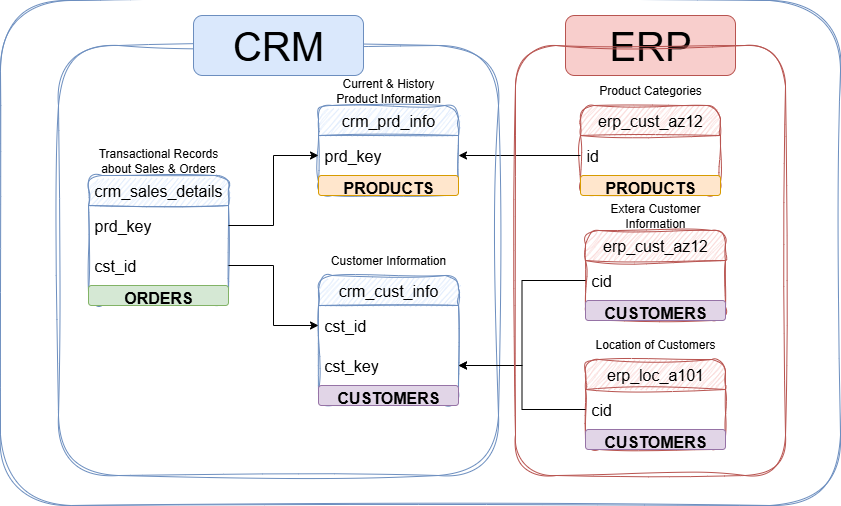

The diagram above was exported from draw.io. Its source (the exported page's mxGraphModel, read from the mxfile embedded in the PNG):
<mxGraphModel dx="1426" dy="889" grid="1" gridSize="10" guides="1" tooltips="1" connect="1" arrows="1" fold="1" page="1" pageScale="1" pageWidth="850" pageHeight="1100" math="0" shadow="0">
  <root>
    <mxCell id="0" />
    <mxCell id="1" parent="0" />
    <mxCell id="bQFSeBsrc6l7AtvxawN6-1" value="crm_cust_info" style="swimlane;fontStyle=0;childLayout=stackLayout;horizontal=1;startSize=30;horizontalStack=0;resizeParent=1;resizeParentMax=0;resizeLast=0;collapsible=1;marginBottom=0;whiteSpace=wrap;html=1;rounded=1;fontSize=16;shadow=0;glass=0;sketch=1;curveFitting=1;jiggle=2;fillColor=#dae8fc;strokeColor=#6c8ebf;" parent="1" vertex="1">
      <mxGeometry x="328" y="690" width="140" height="130" as="geometry" />
    </mxCell>
    <mxCell id="bQFSeBsrc6l7AtvxawN6-2" value="cst_id" style="text;strokeColor=none;fillColor=none;align=left;verticalAlign=middle;spacingLeft=4;spacingRight=4;overflow=hidden;points=[[0,0.5],[1,0.5]];portConstraint=eastwest;rotatable=0;whiteSpace=wrap;html=1;fontSize=16;glass=0;" parent="bQFSeBsrc6l7AtvxawN6-1" vertex="1">
      <mxGeometry y="30" width="140" height="40" as="geometry" />
    </mxCell>
    <mxCell id="bQFSeBsrc6l7AtvxawN6-18" value="cst_key" style="text;strokeColor=none;fillColor=none;align=left;verticalAlign=middle;spacingLeft=4;spacingRight=4;overflow=hidden;points=[[0,0.5],[1,0.5]];portConstraint=eastwest;rotatable=0;whiteSpace=wrap;html=1;fontSize=16;glass=0;" parent="bQFSeBsrc6l7AtvxawN6-1" vertex="1">
      <mxGeometry y="70" width="140" height="40" as="geometry" />
    </mxCell>
    <mxCell id="J9wzSiuZx6zmxvF8RO1g-10" value="CUSTOMERS" style="text;html=1;strokeColor=#9673a6;fillColor=#e1d5e7;align=center;verticalAlign=middle;whiteSpace=wrap;overflow=hidden;rounded=1;fontSize=16;fontStyle=1" vertex="1" parent="bQFSeBsrc6l7AtvxawN6-1">
      <mxGeometry y="110" width="140" height="20" as="geometry" />
    </mxCell>
    <mxCell id="bQFSeBsrc6l7AtvxawN6-5" value="Customer Information" style="text;html=1;align=center;verticalAlign=middle;whiteSpace=wrap;rounded=0;" parent="1" vertex="1">
      <mxGeometry x="333" y="660" width="130" height="30" as="geometry" />
    </mxCell>
    <mxCell id="bQFSeBsrc6l7AtvxawN6-6" value="crm_prd_info" style="swimlane;fontStyle=0;childLayout=stackLayout;horizontal=1;startSize=30;horizontalStack=0;resizeParent=1;resizeParentMax=0;resizeLast=0;collapsible=1;marginBottom=0;whiteSpace=wrap;html=1;rounded=1;fontSize=16;shadow=0;glass=0;sketch=1;curveFitting=1;jiggle=2;fillColor=#dae8fc;strokeColor=#6c8ebf;" parent="1" vertex="1">
      <mxGeometry x="328" y="520" width="140" height="90" as="geometry" />
    </mxCell>
    <mxCell id="bQFSeBsrc6l7AtvxawN6-7" value="prd_key" style="text;strokeColor=none;fillColor=none;align=left;verticalAlign=middle;spacingLeft=4;spacingRight=4;overflow=hidden;points=[[0,0.5],[1,0.5]];portConstraint=eastwest;rotatable=0;whiteSpace=wrap;html=1;fontSize=16;glass=0;" parent="bQFSeBsrc6l7AtvxawN6-6" vertex="1">
      <mxGeometry y="30" width="140" height="40" as="geometry" />
    </mxCell>
    <mxCell id="J9wzSiuZx6zmxvF8RO1g-7" value="PRODUCTS" style="text;html=1;strokeColor=#d79b00;fillColor=#ffe6cc;align=center;verticalAlign=middle;whiteSpace=wrap;overflow=hidden;rounded=1;fontSize=16;fontStyle=1" vertex="1" parent="bQFSeBsrc6l7AtvxawN6-6">
      <mxGeometry y="70" width="140" height="20" as="geometry" />
    </mxCell>
    <mxCell id="bQFSeBsrc6l7AtvxawN6-8" value="Current &amp;amp; History Product Information" style="text;html=1;align=center;verticalAlign=middle;whiteSpace=wrap;rounded=0;" parent="1" vertex="1">
      <mxGeometry x="333" y="490" width="130" height="30" as="geometry" />
    </mxCell>
    <mxCell id="bQFSeBsrc6l7AtvxawN6-9" value="crm_sales_details" style="swimlane;fontStyle=0;childLayout=stackLayout;horizontal=1;startSize=30;horizontalStack=0;resizeParent=1;resizeParentMax=0;resizeLast=0;collapsible=1;marginBottom=0;whiteSpace=wrap;html=1;rounded=1;fontSize=16;shadow=0;glass=0;sketch=1;curveFitting=1;jiggle=2;fillColor=#dae8fc;strokeColor=#6c8ebf;" parent="1" vertex="1">
      <mxGeometry x="98" y="590" width="140" height="130" as="geometry" />
    </mxCell>
    <mxCell id="bQFSeBsrc6l7AtvxawN6-10" value="prd_key" style="text;strokeColor=none;fillColor=none;align=left;verticalAlign=middle;spacingLeft=4;spacingRight=4;overflow=hidden;points=[[0,0.5],[1,0.5]];portConstraint=eastwest;rotatable=0;whiteSpace=wrap;html=1;fontSize=16;glass=0;" parent="bQFSeBsrc6l7AtvxawN6-9" vertex="1">
      <mxGeometry y="30" width="140" height="40" as="geometry" />
    </mxCell>
    <mxCell id="bQFSeBsrc6l7AtvxawN6-12" value="cst_id" style="text;strokeColor=none;fillColor=none;align=left;verticalAlign=middle;spacingLeft=4;spacingRight=4;overflow=hidden;points=[[0,0.5],[1,0.5]];portConstraint=eastwest;rotatable=0;whiteSpace=wrap;html=1;fontSize=16;glass=0;" parent="bQFSeBsrc6l7AtvxawN6-9" vertex="1">
      <mxGeometry y="70" width="140" height="40" as="geometry" />
    </mxCell>
    <mxCell id="J9wzSiuZx6zmxvF8RO1g-11" value="ORDERS" style="text;html=1;strokeColor=#82b366;fillColor=#d5e8d4;align=center;verticalAlign=middle;whiteSpace=wrap;overflow=hidden;rounded=1;fontSize=16;fontStyle=1" vertex="1" parent="bQFSeBsrc6l7AtvxawN6-9">
      <mxGeometry y="110" width="140" height="20" as="geometry" />
    </mxCell>
    <mxCell id="bQFSeBsrc6l7AtvxawN6-11" value="Transactional Records about Sales &amp;amp; Orders" style="text;html=1;align=center;verticalAlign=middle;whiteSpace=wrap;rounded=0;" parent="1" vertex="1">
      <mxGeometry x="103" y="560" width="130" height="30" as="geometry" />
    </mxCell>
    <mxCell id="bQFSeBsrc6l7AtvxawN6-13" style="edgeStyle=orthogonalEdgeStyle;rounded=0;orthogonalLoop=1;jettySize=auto;html=1;entryX=0;entryY=0.5;entryDx=0;entryDy=0;" parent="1" source="bQFSeBsrc6l7AtvxawN6-12" target="bQFSeBsrc6l7AtvxawN6-2" edge="1">
      <mxGeometry relative="1" as="geometry" />
    </mxCell>
    <mxCell id="bQFSeBsrc6l7AtvxawN6-14" style="edgeStyle=orthogonalEdgeStyle;rounded=0;orthogonalLoop=1;jettySize=auto;html=1;entryX=0;entryY=0.5;entryDx=0;entryDy=0;" parent="1" source="bQFSeBsrc6l7AtvxawN6-10" target="bQFSeBsrc6l7AtvxawN6-7" edge="1">
      <mxGeometry relative="1" as="geometry" />
    </mxCell>
    <mxCell id="bQFSeBsrc6l7AtvxawN6-15" value="erp_cust_az12" style="swimlane;fontStyle=0;childLayout=stackLayout;horizontal=1;startSize=30;horizontalStack=0;resizeParent=1;resizeParentMax=0;resizeLast=0;collapsible=1;marginBottom=0;whiteSpace=wrap;html=1;rounded=1;fontSize=16;shadow=0;glass=0;sketch=1;curveFitting=1;jiggle=2;fillColor=#f8cecc;strokeColor=#b85450;" parent="1" vertex="1">
      <mxGeometry x="595" y="645" width="140" height="90" as="geometry" />
    </mxCell>
    <mxCell id="bQFSeBsrc6l7AtvxawN6-16" value="cid" style="text;strokeColor=none;fillColor=none;align=left;verticalAlign=middle;spacingLeft=4;spacingRight=4;overflow=hidden;points=[[0,0.5],[1,0.5]];portConstraint=eastwest;rotatable=0;whiteSpace=wrap;html=1;fontSize=16;glass=0;" parent="bQFSeBsrc6l7AtvxawN6-15" vertex="1">
      <mxGeometry y="30" width="140" height="40" as="geometry" />
    </mxCell>
    <mxCell id="J9wzSiuZx6zmxvF8RO1g-8" value="CUSTOMERS" style="text;html=1;strokeColor=#9673a6;fillColor=#e1d5e7;align=center;verticalAlign=middle;whiteSpace=wrap;overflow=hidden;rounded=1;fontSize=16;fontStyle=1" vertex="1" parent="bQFSeBsrc6l7AtvxawN6-15">
      <mxGeometry y="70" width="140" height="20" as="geometry" />
    </mxCell>
    <mxCell id="bQFSeBsrc6l7AtvxawN6-17" value="Extera Customer Information" style="text;html=1;align=center;verticalAlign=middle;whiteSpace=wrap;rounded=0;" parent="1" vertex="1">
      <mxGeometry x="600" y="615" width="130" height="30" as="geometry" />
    </mxCell>
    <mxCell id="bQFSeBsrc6l7AtvxawN6-20" value="erp_loc_a101" style="swimlane;fontStyle=0;childLayout=stackLayout;horizontal=1;startSize=30;horizontalStack=0;resizeParent=1;resizeParentMax=0;resizeLast=0;collapsible=1;marginBottom=0;whiteSpace=wrap;html=1;rounded=1;fontSize=16;shadow=0;glass=0;sketch=1;curveFitting=1;jiggle=2;fillColor=#f8cecc;strokeColor=#b85450;" parent="1" vertex="1">
      <mxGeometry x="595" y="774" width="140" height="90" as="geometry" />
    </mxCell>
    <mxCell id="bQFSeBsrc6l7AtvxawN6-21" value="cid" style="text;strokeColor=none;fillColor=none;align=left;verticalAlign=middle;spacingLeft=4;spacingRight=4;overflow=hidden;points=[[0,0.5],[1,0.5]];portConstraint=eastwest;rotatable=0;whiteSpace=wrap;html=1;fontSize=16;glass=0;" parent="bQFSeBsrc6l7AtvxawN6-20" vertex="1">
      <mxGeometry y="30" width="140" height="40" as="geometry" />
    </mxCell>
    <mxCell id="J9wzSiuZx6zmxvF8RO1g-9" value="CUSTOMERS" style="text;html=1;strokeColor=#9673a6;fillColor=#e1d5e7;align=center;verticalAlign=middle;whiteSpace=wrap;overflow=hidden;rounded=1;fontSize=16;fontStyle=1" vertex="1" parent="bQFSeBsrc6l7AtvxawN6-20">
      <mxGeometry y="70" width="140" height="20" as="geometry" />
    </mxCell>
    <mxCell id="bQFSeBsrc6l7AtvxawN6-22" value="Location of Customers" style="text;html=1;align=center;verticalAlign=middle;whiteSpace=wrap;rounded=0;" parent="1" vertex="1">
      <mxGeometry x="600" y="744" width="130" height="30" as="geometry" />
    </mxCell>
    <mxCell id="bQFSeBsrc6l7AtvxawN6-25" value="erp_cust_az12" style="swimlane;fontStyle=0;childLayout=stackLayout;horizontal=1;startSize=30;horizontalStack=0;resizeParent=1;resizeParentMax=0;resizeLast=0;collapsible=1;marginBottom=0;whiteSpace=wrap;html=1;rounded=1;fontSize=16;shadow=0;glass=0;sketch=1;curveFitting=1;jiggle=2;fillColor=#f8cecc;strokeColor=#b85450;" parent="1" vertex="1">
      <mxGeometry x="590" y="520" width="140" height="90" as="geometry" />
    </mxCell>
    <mxCell id="bQFSeBsrc6l7AtvxawN6-26" value="id" style="text;strokeColor=none;fillColor=none;align=left;verticalAlign=middle;spacingLeft=4;spacingRight=4;overflow=hidden;points=[[0,0.5],[1,0.5]];portConstraint=eastwest;rotatable=0;whiteSpace=wrap;html=1;fontSize=16;glass=0;" parent="bQFSeBsrc6l7AtvxawN6-25" vertex="1">
      <mxGeometry y="30" width="140" height="40" as="geometry" />
    </mxCell>
    <mxCell id="J9wzSiuZx6zmxvF8RO1g-6" value="PRODUCTS" style="text;html=1;strokeColor=#d79b00;fillColor=#ffe6cc;align=center;verticalAlign=middle;whiteSpace=wrap;overflow=hidden;rounded=1;fontSize=16;fontStyle=1" vertex="1" parent="bQFSeBsrc6l7AtvxawN6-25">
      <mxGeometry y="70" width="140" height="20" as="geometry" />
    </mxCell>
    <mxCell id="bQFSeBsrc6l7AtvxawN6-27" value="Product Categories" style="text;html=1;align=center;verticalAlign=middle;whiteSpace=wrap;rounded=0;" parent="1" vertex="1">
      <mxGeometry x="595" y="490" width="130" height="30" as="geometry" />
    </mxCell>
    <mxCell id="bQFSeBsrc6l7AtvxawN6-28" style="edgeStyle=orthogonalEdgeStyle;rounded=0;orthogonalLoop=1;jettySize=auto;html=1;entryX=1;entryY=0.5;entryDx=0;entryDy=0;" parent="1" source="bQFSeBsrc6l7AtvxawN6-26" target="bQFSeBsrc6l7AtvxawN6-7" edge="1">
      <mxGeometry relative="1" as="geometry" />
    </mxCell>
    <mxCell id="bQFSeBsrc6l7AtvxawN6-29" value="" style="rounded=1;whiteSpace=wrap;html=1;fillColor=none;sketch=1;curveFitting=1;jiggle=2;strokeColor=#6c8ebf;arcSize=14;movable=1;resizable=1;rotatable=1;deletable=1;editable=1;locked=0;connectable=1;convertToSvg=1;" parent="1" vertex="1">
      <mxGeometry x="68" y="460" width="440" height="430" as="geometry" />
    </mxCell>
    <mxCell id="bQFSeBsrc6l7AtvxawN6-33" value="CRM" style="rounded=1;whiteSpace=wrap;html=1;fontSize=40;fillColor=#dae8fc;strokeColor=#6c8ebf;" parent="1" vertex="1">
      <mxGeometry x="203" y="430" width="170" height="60" as="geometry" />
    </mxCell>
    <mxCell id="bQFSeBsrc6l7AtvxawN6-34" value="ERP" style="rounded=1;whiteSpace=wrap;html=1;fontSize=40;fillColor=#f8cecc;strokeColor=#b85450;" parent="1" vertex="1">
      <mxGeometry x="575" y="430" width="170" height="60" as="geometry" />
    </mxCell>
    <mxCell id="J9wzSiuZx6zmxvF8RO1g-4" style="edgeStyle=orthogonalEdgeStyle;rounded=0;orthogonalLoop=1;jettySize=auto;html=1;entryX=1;entryY=0.5;entryDx=0;entryDy=0;" edge="1" parent="1" source="bQFSeBsrc6l7AtvxawN6-21" target="bQFSeBsrc6l7AtvxawN6-18">
      <mxGeometry relative="1" as="geometry" />
    </mxCell>
    <mxCell id="J9wzSiuZx6zmxvF8RO1g-3" style="edgeStyle=orthogonalEdgeStyle;rounded=0;orthogonalLoop=1;jettySize=auto;html=1;entryX=1;entryY=0.5;entryDx=0;entryDy=0;" edge="1" parent="1" source="bQFSeBsrc6l7AtvxawN6-16" target="bQFSeBsrc6l7AtvxawN6-18">
      <mxGeometry relative="1" as="geometry">
        <mxPoint x="560" y="760" as="targetPoint" />
      </mxGeometry>
    </mxCell>
    <mxCell id="J9wzSiuZx6zmxvF8RO1g-5" value="" style="rounded=1;whiteSpace=wrap;html=1;fillColor=none;sketch=1;curveFitting=1;jiggle=2;strokeColor=#b85450;" vertex="1" parent="1">
      <mxGeometry x="525" y="460" width="270" height="430" as="geometry" />
    </mxCell>
    <mxCell id="J9wzSiuZx6zmxvF8RO1g-12" value="" style="rounded=1;whiteSpace=wrap;html=1;fillColor=none;sketch=1;curveFitting=1;jiggle=2;strokeColor=#6c8ebf;arcSize=14;movable=1;resizable=1;rotatable=1;deletable=1;editable=1;locked=0;connectable=1;convertToSvg=1;" vertex="1" parent="1">
      <mxGeometry x="10" y="415" width="840" height="505" as="geometry" />
    </mxCell>
  </root>
</mxGraphModel>